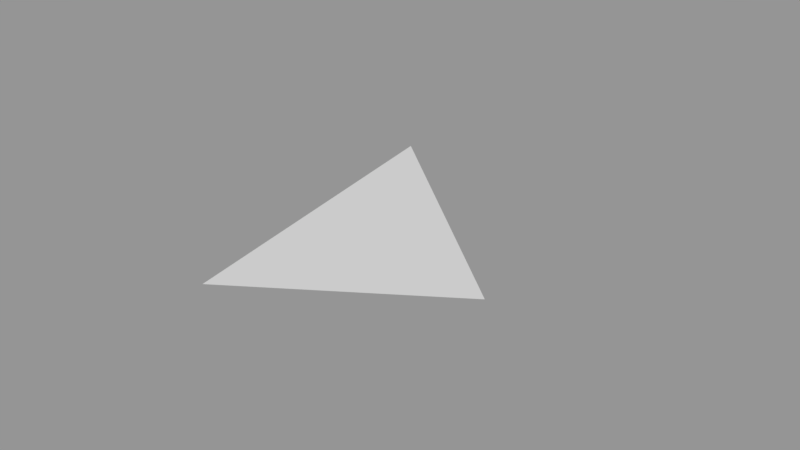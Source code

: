 # Source: Surface127.blend  (saved by Blender 2.79.0; exported with 4.5.12 LTS)
import bpy
from mathutils import Matrix  # noqa: F401  (used for matrix-valued properties, if any)

bpy.ops.wm.read_factory_settings(use_empty=True)
scene = bpy.context.scene
scene.name = 'Scene'

# ---- collections
col_collection_1 = bpy.data.collections.new('Collection 1'); scene.collection.children.link(col_collection_1)

# ---- meshes
me_sphere_130 = bpy.data.meshes.new('Sphere.130')
me_sphere_130.from_pydata([(0.2706, -0.2706, -0.9239), (0.1464, -0.3536, -0.9239), (0.0, 1.51e-07, -1.0)], [], [(2, 0, 1)])
_ca = me_sphere_130.color_attributes.new('Col', 'BYTE_COLOR', 'CORNER')
_ca.data.foreach_set('color', [1.0, 1.0, 1.0, 1.0, 1.0, 1.0, 1.0, 1.0, 1.0, 1.0, 1.0, 1.0])
me_sphere_130.use_remesh_preserve_volume = False
me_sphere_130.use_remesh_preserve_attributes = False
me_sphere_130.use_mirror_vertex_groups = False
me_sphere_130.update()

# ---- objects
ob_surface127 = bpy.data.objects.new('Surface127', me_sphere_130)

# ---- transforms, parenting, visibility, modifiers, constraints
ob_surface127.location = (0.0, 0.0, 0.0)
ob_surface127.scale = (1e+04, 1e+04, 1e+04)
ob_surface127.lineart.crease_threshold = 0.0

# ---- collection membership
col_collection_1.objects.link(ob_surface127)

# ---- scene / render settings (as saved in the file)
scene.frame_start = 1; scene.frame_end = 250; scene.frame_set(1)
scene.render.engine = 'BLENDER_EEVEE_NEXT'
scene.render.resolution_percentage = 50
scene.render.dither_intensity = 0.0
scene.cycles.use_denoising = False
scene.cycles.samples = 128
scene.cycles.sampling_pattern = 'TABULATED_SOBOL'
scene.cycles.use_adaptive_sampling = False
scene.cycles.use_light_tree = False
scene.cycles.blur_glossy = 0.0
scene.cycles.sample_clamp_indirect = 0.0
scene.view_settings.view_transform = 'Standard'
bpy.context.view_layer.update()

# ---- added for rendering (the .blend has no active camera and no usable light): camera, sun + grey world if the file has none
cam_auto = bpy.data.cameras.new('AutoCamera')
cam_auto.lens = 50.0
cam_auto.sensor_width = 36.0
cam_auto.clip_end = 73342.6
ob_auto_camera = bpy.data.objects.new('AutoCamera', cam_auto)
scene.collection.objects.link(ob_auto_camera)
ob_auto_camera.location = (5532.07, -6782.66, -6276.13)
ob_auto_camera.rotation_euler = (1.09748, -7.21219e-08, 0.694738)
scene.camera = ob_auto_camera
light_auto_sun = bpy.data.lights.new('AutoSun', 'SUN')
light_auto_sun.energy = 3.0
light_auto_sun.angle = 0.0523599
ob_auto_sun = bpy.data.objects.new('AutoSun', light_auto_sun)
scene.collection.objects.link(ob_auto_sun)
ob_auto_sun.rotation_euler = (0.872665, 0.174533, 0.523599)
if scene.world is None:
    world_auto = bpy.data.worlds.new('AutoWorld')
    world_auto.color = (0.3, 0.3, 0.3)
    scene.world = world_auto
bpy.context.view_layer.update()
